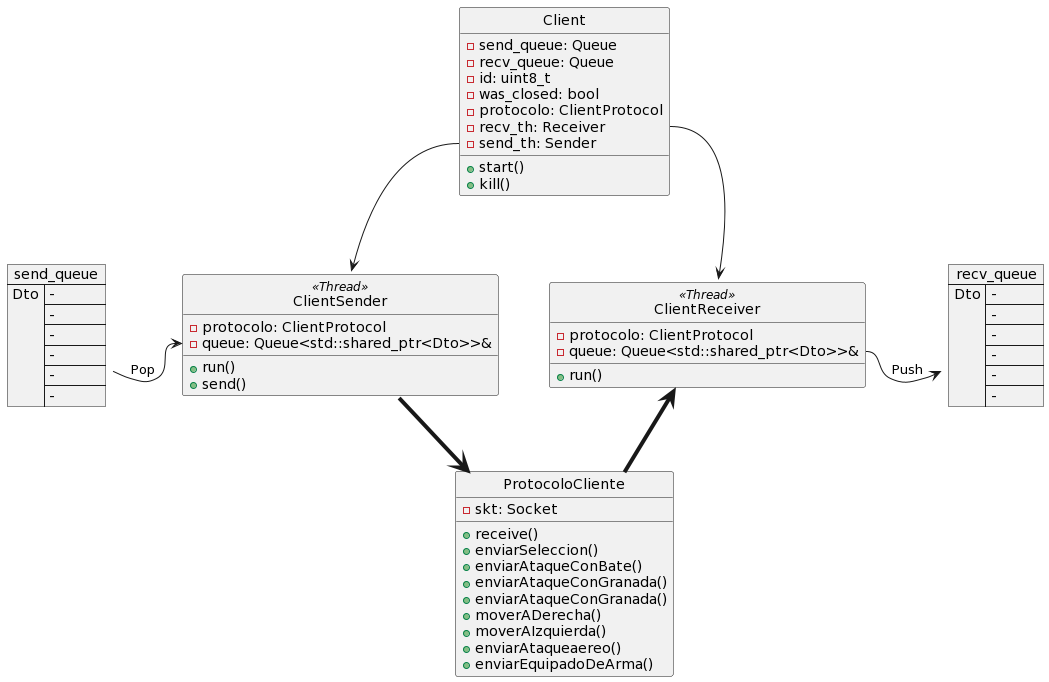

The diagram above was rendered by PlantUML. Its source (embedded in the PNG):
@startuml
hide empty attributes
    hide circle


    
    class ProtocoloCliente {
        - skt: Socket
        +receive()
        +enviarSeleccion()
        +enviarAtaqueConBate()
        +enviarAtaqueConGranada()
        +enviarAtaqueConGranada()
        +moverADerecha()
        +moverAIzquierda()
        +enviarAtaqueaereo()
        +enviarEquipadoDeArma()
    }
    

    class Client {
        - send_queue: Queue 
        - recv_queue: Queue 
        - id: uint8_t 
        - was_closed: bool 
        - protocolo: ClientProtocol 
        - recv_th: Receiver 
        - send_th: Sender 
        +start()
        +kill()
    } 

    class ClientReceiver <<Thread>> {
        -protocolo: ClientProtocol
        -queue: Queue<std::shared_ptr<Dto>>&
        +run()
    }
    
    class ClientSender <<Thread>> {
        -protocolo: ClientProtocol
        -queue: Queue<std::shared_ptr<Dto>>&
        +run()
        +send()
    }
    

json send_queue {
   "Dto":["-", "-","-", "-","-", "-"]
}

json recv_queue {
   "Dto":["-", "-","-", "-","-", "-"]
}

Client::recv_th -down-> ClientReceiver
Client::send_th -down-> ClientSender

ClientSender::queue <-left- send_queue : Pop
ClientReceiver::queue -right-> recv_queue : Push


ClientSender -down[thickness=4]-> ProtocoloCliente 
ClientReceiver <-down[thickness=4]- ProtocoloCliente
@enduml